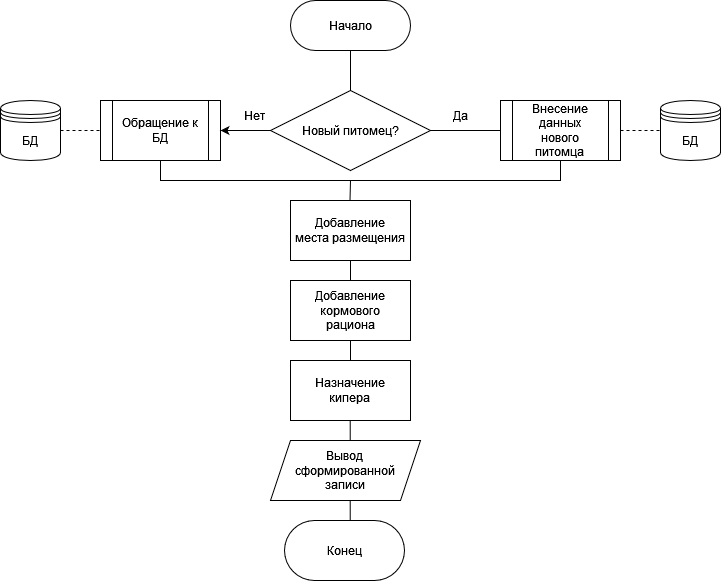

The diagram above was exported from draw.io. Its source (the exported page's mxGraphModel, read from the mxfile embedded in the PNG):
<mxGraphModel dx="1422" dy="780" grid="1" gridSize="10" guides="1" tooltips="1" connect="1" arrows="1" fold="1" page="1" pageScale="1" pageWidth="827" pageHeight="1169" math="0" shadow="0">
  <root>
    <mxCell id="0" />
    <mxCell id="1" parent="0" />
    <mxCell id="tUg3mjsVvPgouBFy5gQG-2" value="БД" style="shape=datastore;whiteSpace=wrap;html=1;" vertex="1" parent="1">
      <mxGeometry x="70" y="130" width="60" height="60" as="geometry" />
    </mxCell>
    <mxCell id="tUg3mjsVvPgouBFy5gQG-3" value="БД" style="shape=datastore;whiteSpace=wrap;html=1;" vertex="1" parent="1">
      <mxGeometry x="730" y="130" width="60" height="60" as="geometry" />
    </mxCell>
    <mxCell id="tUg3mjsVvPgouBFy5gQG-4" value="Обращение к БД" style="shape=process;whiteSpace=wrap;html=1;backgroundOutline=1;" vertex="1" parent="1">
      <mxGeometry x="170" y="130" width="120" height="60" as="geometry" />
    </mxCell>
    <mxCell id="tUg3mjsVvPgouBFy5gQG-5" value="Внесение &lt;br&gt;данных&lt;br&gt;нового&lt;br&gt;питомца" style="shape=process;whiteSpace=wrap;html=1;backgroundOutline=1;" vertex="1" parent="1">
      <mxGeometry x="570" y="130" width="120" height="60" as="geometry" />
    </mxCell>
    <mxCell id="tUg3mjsVvPgouBFy5gQG-19" style="edgeStyle=orthogonalEdgeStyle;rounded=0;orthogonalLoop=1;jettySize=auto;html=1;entryX=1;entryY=0.5;entryDx=0;entryDy=0;" edge="1" parent="1" source="tUg3mjsVvPgouBFy5gQG-6" target="tUg3mjsVvPgouBFy5gQG-4">
      <mxGeometry relative="1" as="geometry" />
    </mxCell>
    <mxCell id="tUg3mjsVvPgouBFy5gQG-6" value="Новый питомец?" style="rhombus;whiteSpace=wrap;html=1;" vertex="1" parent="1">
      <mxGeometry x="340" y="120" width="160" height="80" as="geometry" />
    </mxCell>
    <mxCell id="tUg3mjsVvPgouBFy5gQG-7" value="Начало" style="rounded=1;whiteSpace=wrap;html=1;arcSize=50;" vertex="1" parent="1">
      <mxGeometry x="360" y="30" width="120" height="50" as="geometry" />
    </mxCell>
    <mxCell id="tUg3mjsVvPgouBFy5gQG-9" value="Добавление&lt;br&gt;места размещения" style="rounded=0;whiteSpace=wrap;html=1;" vertex="1" parent="1">
      <mxGeometry x="360" y="230" width="120" height="60" as="geometry" />
    </mxCell>
    <mxCell id="tUg3mjsVvPgouBFy5gQG-10" value="Добавление кормового&lt;br&gt;рациона" style="rounded=0;whiteSpace=wrap;html=1;" vertex="1" parent="1">
      <mxGeometry x="360" y="310" width="120" height="60" as="geometry" />
    </mxCell>
    <mxCell id="tUg3mjsVvPgouBFy5gQG-11" value="Вывод&lt;br&gt;сформированной&lt;br&gt;записи" style="shape=parallelogram;perimeter=parallelogramPerimeter;whiteSpace=wrap;html=1;fixedSize=1;" vertex="1" parent="1">
      <mxGeometry x="340" y="470" width="150" height="60" as="geometry" />
    </mxCell>
    <mxCell id="tUg3mjsVvPgouBFy5gQG-12" value="Конец" style="rounded=1;whiteSpace=wrap;html=1;arcSize=50;" vertex="1" parent="1">
      <mxGeometry x="354" y="550" width="120" height="60" as="geometry" />
    </mxCell>
    <mxCell id="tUg3mjsVvPgouBFy5gQG-14" value="Да" style="text;html=1;strokeColor=none;fillColor=none;align=center;verticalAlign=middle;whiteSpace=wrap;rounded=0;" vertex="1" parent="1">
      <mxGeometry x="500" y="130" width="60" height="30" as="geometry" />
    </mxCell>
    <mxCell id="tUg3mjsVvPgouBFy5gQG-18" value="Нет" style="text;html=1;strokeColor=none;fillColor=none;align=center;verticalAlign=middle;whiteSpace=wrap;rounded=0;" vertex="1" parent="1">
      <mxGeometry x="294" y="130" width="60" height="30" as="geometry" />
    </mxCell>
    <mxCell id="tUg3mjsVvPgouBFy5gQG-21" value="" style="endArrow=none;dashed=1;html=1;rounded=0;exitX=1;exitY=0.5;exitDx=0;exitDy=0;entryX=0;entryY=0.5;entryDx=0;entryDy=0;" edge="1" parent="1" source="tUg3mjsVvPgouBFy5gQG-2" target="tUg3mjsVvPgouBFy5gQG-4">
      <mxGeometry width="50" height="50" relative="1" as="geometry">
        <mxPoint x="130" y="270" as="sourcePoint" />
        <mxPoint x="180" y="220" as="targetPoint" />
      </mxGeometry>
    </mxCell>
    <mxCell id="tUg3mjsVvPgouBFy5gQG-22" value="" style="endArrow=none;dashed=1;html=1;rounded=0;entryX=0;entryY=0.5;entryDx=0;entryDy=0;" edge="1" parent="1" target="tUg3mjsVvPgouBFy5gQG-3">
      <mxGeometry width="50" height="50" relative="1" as="geometry">
        <mxPoint x="690" y="160" as="sourcePoint" />
        <mxPoint x="180" y="170" as="targetPoint" />
      </mxGeometry>
    </mxCell>
    <mxCell id="tUg3mjsVvPgouBFy5gQG-24" value="" style="endArrow=none;html=1;rounded=0;exitX=0.5;exitY=1;exitDx=0;exitDy=0;entryX=0.5;entryY=1;entryDx=0;entryDy=0;" edge="1" parent="1" source="tUg3mjsVvPgouBFy5gQG-4" target="tUg3mjsVvPgouBFy5gQG-5">
      <mxGeometry width="50" height="50" relative="1" as="geometry">
        <mxPoint x="230" y="210" as="sourcePoint" />
        <mxPoint x="630" y="210" as="targetPoint" />
        <Array as="points">
          <mxPoint x="230" y="210" />
          <mxPoint x="630" y="210" />
        </Array>
      </mxGeometry>
    </mxCell>
    <mxCell id="tUg3mjsVvPgouBFy5gQG-25" value="Назначение&lt;br&gt;кипера" style="rounded=0;whiteSpace=wrap;html=1;" vertex="1" parent="1">
      <mxGeometry x="360" y="390" width="120" height="60" as="geometry" />
    </mxCell>
    <mxCell id="tUg3mjsVvPgouBFy5gQG-27" value="" style="endArrow=none;html=1;rounded=0;entryX=0.5;entryY=1;entryDx=0;entryDy=0;exitX=0.5;exitY=0;exitDx=0;exitDy=0;" edge="1" parent="1" source="tUg3mjsVvPgouBFy5gQG-6" target="tUg3mjsVvPgouBFy5gQG-7">
      <mxGeometry width="50" height="50" relative="1" as="geometry">
        <mxPoint x="390" y="320" as="sourcePoint" />
        <mxPoint x="440" y="270" as="targetPoint" />
      </mxGeometry>
    </mxCell>
    <mxCell id="tUg3mjsVvPgouBFy5gQG-28" value="" style="endArrow=none;html=1;rounded=0;exitX=0.5;exitY=0;exitDx=0;exitDy=0;" edge="1" parent="1">
      <mxGeometry width="50" height="50" relative="1" as="geometry">
        <mxPoint x="419.5" y="230" as="sourcePoint" />
        <mxPoint x="420" y="210" as="targetPoint" />
      </mxGeometry>
    </mxCell>
    <mxCell id="tUg3mjsVvPgouBFy5gQG-29" value="" style="endArrow=none;html=1;rounded=0;exitX=0.5;exitY=1;exitDx=0;exitDy=0;entryX=0.5;entryY=0;entryDx=0;entryDy=0;" edge="1" parent="1" source="tUg3mjsVvPgouBFy5gQG-9" target="tUg3mjsVvPgouBFy5gQG-10">
      <mxGeometry width="50" height="50" relative="1" as="geometry">
        <mxPoint x="429.5" y="240" as="sourcePoint" />
        <mxPoint x="430" y="220" as="targetPoint" />
      </mxGeometry>
    </mxCell>
    <mxCell id="tUg3mjsVvPgouBFy5gQG-30" value="" style="endArrow=none;html=1;rounded=0;entryX=0.5;entryY=0;entryDx=0;entryDy=0;" edge="1" parent="1" target="tUg3mjsVvPgouBFy5gQG-25">
      <mxGeometry width="50" height="50" relative="1" as="geometry">
        <mxPoint x="420" y="370" as="sourcePoint" />
        <mxPoint x="430" y="320" as="targetPoint" />
      </mxGeometry>
    </mxCell>
    <mxCell id="tUg3mjsVvPgouBFy5gQG-32" value="" style="endArrow=none;html=1;rounded=0;entryX=0.5;entryY=0;entryDx=0;entryDy=0;" edge="1" parent="1">
      <mxGeometry width="50" height="50" relative="1" as="geometry">
        <mxPoint x="419.71" y="450" as="sourcePoint" />
        <mxPoint x="419.71" y="470" as="targetPoint" />
      </mxGeometry>
    </mxCell>
    <mxCell id="tUg3mjsVvPgouBFy5gQG-33" value="" style="endArrow=none;html=1;rounded=0;entryX=0.5;entryY=0;entryDx=0;entryDy=0;" edge="1" parent="1">
      <mxGeometry width="50" height="50" relative="1" as="geometry">
        <mxPoint x="419.71" y="530" as="sourcePoint" />
        <mxPoint x="419.71" y="550" as="targetPoint" />
      </mxGeometry>
    </mxCell>
    <mxCell id="tUg3mjsVvPgouBFy5gQG-34" value="" style="endArrow=none;html=1;rounded=0;entryX=0;entryY=0.5;entryDx=0;entryDy=0;exitX=1;exitY=0.5;exitDx=0;exitDy=0;" edge="1" parent="1" source="tUg3mjsVvPgouBFy5gQG-6" target="tUg3mjsVvPgouBFy5gQG-5">
      <mxGeometry width="50" height="50" relative="1" as="geometry">
        <mxPoint x="390" y="200" as="sourcePoint" />
        <mxPoint x="440" y="150" as="targetPoint" />
      </mxGeometry>
    </mxCell>
  </root>
</mxGraphModel>